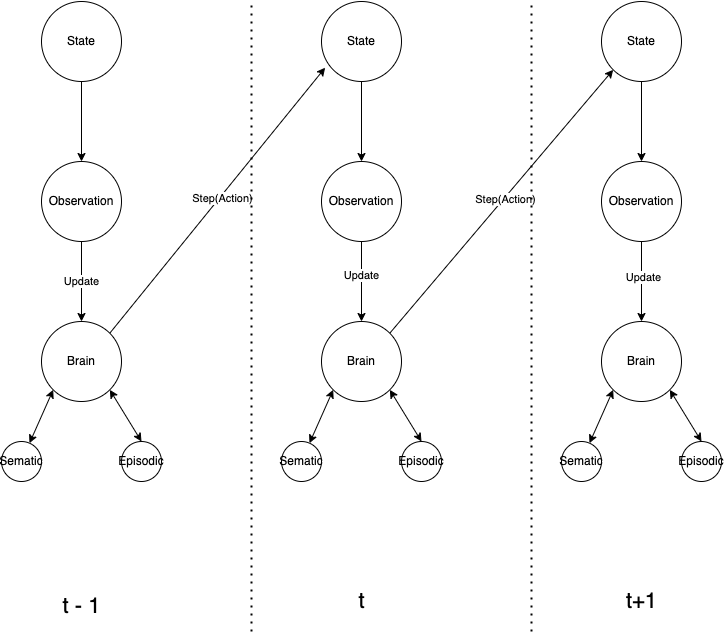

The diagram above was exported from draw.io. Its source (the exported page's mxGraphModel, read from the mxfile embedded in the PNG):
<mxGraphModel dx="783" dy="439" grid="1" gridSize="10" guides="1" tooltips="1" connect="1" arrows="1" fold="1" page="1" pageScale="1" pageWidth="850" pageHeight="1100" math="0" shadow="0">
  <root>
    <mxCell id="0" />
    <mxCell id="1" parent="0" />
    <mxCell id="10" style="edgeStyle=none;html=1;exitX=0.5;exitY=1;exitDx=0;exitDy=0;entryX=0.5;entryY=0;entryDx=0;entryDy=0;" parent="1" source="2" target="3" edge="1">
      <mxGeometry relative="1" as="geometry" />
    </mxCell>
    <mxCell id="2" value="State" style="ellipse;whiteSpace=wrap;html=1;aspect=fixed;" parent="1" vertex="1">
      <mxGeometry x="80" y="40" width="80" height="80" as="geometry" />
    </mxCell>
    <mxCell id="11" value="Update" style="edgeStyle=none;html=1;" parent="1" source="3" target="4" edge="1">
      <mxGeometry relative="1" as="geometry" />
    </mxCell>
    <mxCell id="3" value="Observation" style="ellipse;whiteSpace=wrap;html=1;aspect=fixed;" parent="1" vertex="1">
      <mxGeometry x="80" y="200" width="80" height="80" as="geometry" />
    </mxCell>
    <mxCell id="12" style="edgeStyle=none;html=1;exitX=0;exitY=1;exitDx=0;exitDy=0;startArrow=classic;startFill=1;" parent="1" source="4" target="5" edge="1">
      <mxGeometry relative="1" as="geometry" />
    </mxCell>
    <mxCell id="14" style="edgeStyle=none;html=1;exitX=1;exitY=1;exitDx=0;exitDy=0;entryX=0.5;entryY=0;entryDx=0;entryDy=0;startArrow=classic;startFill=1;" parent="1" source="4" target="6" edge="1">
      <mxGeometry relative="1" as="geometry" />
    </mxCell>
    <mxCell id="48" style="edgeStyle=none;html=1;exitX=1;exitY=0;exitDx=0;exitDy=0;entryX=0.046;entryY=0.827;entryDx=0;entryDy=0;entryPerimeter=0;" parent="1" source="4" target="19" edge="1">
      <mxGeometry relative="1" as="geometry" />
    </mxCell>
    <mxCell id="50" value="Step(Action)" style="edgeLabel;html=1;align=center;verticalAlign=middle;resizable=0;points=[];" parent="48" vertex="1" connectable="0">
      <mxGeometry x="0.0298" y="-2" relative="1" as="geometry">
        <mxPoint as="offset" />
      </mxGeometry>
    </mxCell>
    <mxCell id="4" value="Brain" style="ellipse;whiteSpace=wrap;html=1;aspect=fixed;" parent="1" vertex="1">
      <mxGeometry x="80" y="360" width="80" height="80" as="geometry" />
    </mxCell>
    <mxCell id="5" value="Sematic" style="ellipse;whiteSpace=wrap;html=1;aspect=fixed;" parent="1" vertex="1">
      <mxGeometry x="40" y="480" width="40" height="40" as="geometry" />
    </mxCell>
    <mxCell id="6" value="Episodic" style="ellipse;whiteSpace=wrap;html=1;aspect=fixed;" parent="1" vertex="1">
      <mxGeometry x="160" y="480" width="40" height="40" as="geometry" />
    </mxCell>
    <mxCell id="18" style="edgeStyle=none;html=1;exitX=0.5;exitY=1;exitDx=0;exitDy=0;entryX=0.5;entryY=0;entryDx=0;entryDy=0;" parent="1" source="19" target="21" edge="1">
      <mxGeometry relative="1" as="geometry" />
    </mxCell>
    <mxCell id="19" value="State" style="ellipse;whiteSpace=wrap;html=1;aspect=fixed;" parent="1" vertex="1">
      <mxGeometry x="360" y="40" width="80" height="80" as="geometry" />
    </mxCell>
    <mxCell id="20" style="edgeStyle=none;html=1;" parent="1" source="21" target="24" edge="1">
      <mxGeometry relative="1" as="geometry" />
    </mxCell>
    <mxCell id="57" value="Update" style="edgeLabel;html=1;align=center;verticalAlign=middle;resizable=0;points=[];" vertex="1" connectable="0" parent="20">
      <mxGeometry x="-0.1645" y="-1" relative="1" as="geometry">
        <mxPoint as="offset" />
      </mxGeometry>
    </mxCell>
    <mxCell id="21" value="Observation" style="ellipse;whiteSpace=wrap;html=1;aspect=fixed;" parent="1" vertex="1">
      <mxGeometry x="360" y="200" width="80" height="80" as="geometry" />
    </mxCell>
    <mxCell id="22" style="edgeStyle=none;html=1;exitX=0;exitY=1;exitDx=0;exitDy=0;startArrow=classic;startFill=1;" parent="1" source="24" target="25" edge="1">
      <mxGeometry relative="1" as="geometry" />
    </mxCell>
    <mxCell id="23" style="edgeStyle=none;html=1;exitX=1;exitY=1;exitDx=0;exitDy=0;entryX=0.5;entryY=0;entryDx=0;entryDy=0;startArrow=classic;startFill=1;" parent="1" source="24" target="29" edge="1">
      <mxGeometry relative="1" as="geometry" />
    </mxCell>
    <mxCell id="49" style="edgeStyle=none;html=1;exitX=1;exitY=0;exitDx=0;exitDy=0;entryX=0;entryY=1;entryDx=0;entryDy=0;" parent="1" source="24" target="34" edge="1">
      <mxGeometry relative="1" as="geometry" />
    </mxCell>
    <mxCell id="51" value="Step(Action)" style="edgeLabel;html=1;align=center;verticalAlign=middle;resizable=0;points=[];" parent="49" vertex="1" connectable="0">
      <mxGeometry x="0.0218" y="-2" relative="1" as="geometry">
        <mxPoint y="-1" as="offset" />
      </mxGeometry>
    </mxCell>
    <mxCell id="24" value="Brain" style="ellipse;whiteSpace=wrap;html=1;aspect=fixed;" parent="1" vertex="1">
      <mxGeometry x="360" y="360" width="80" height="80" as="geometry" />
    </mxCell>
    <mxCell id="25" value="Sematic" style="ellipse;whiteSpace=wrap;html=1;aspect=fixed;" parent="1" vertex="1">
      <mxGeometry x="320" y="480" width="40" height="40" as="geometry" />
    </mxCell>
    <mxCell id="29" value="Episodic" style="ellipse;whiteSpace=wrap;html=1;aspect=fixed;" parent="1" vertex="1">
      <mxGeometry x="440" y="480" width="40" height="40" as="geometry" />
    </mxCell>
    <mxCell id="33" style="edgeStyle=none;html=1;exitX=0.5;exitY=1;exitDx=0;exitDy=0;entryX=0.5;entryY=0;entryDx=0;entryDy=0;" parent="1" source="34" target="36" edge="1">
      <mxGeometry relative="1" as="geometry" />
    </mxCell>
    <mxCell id="34" value="State" style="ellipse;whiteSpace=wrap;html=1;aspect=fixed;" parent="1" vertex="1">
      <mxGeometry x="640" y="40" width="80" height="80" as="geometry" />
    </mxCell>
    <mxCell id="35" style="edgeStyle=none;html=1;" parent="1" source="36" target="39" edge="1">
      <mxGeometry relative="1" as="geometry" />
    </mxCell>
    <mxCell id="58" value="Update" style="edgeLabel;html=1;align=center;verticalAlign=middle;resizable=0;points=[];" vertex="1" connectable="0" parent="35">
      <mxGeometry x="-0.1312" y="1" relative="1" as="geometry">
        <mxPoint as="offset" />
      </mxGeometry>
    </mxCell>
    <mxCell id="36" value="Observation" style="ellipse;whiteSpace=wrap;html=1;aspect=fixed;" parent="1" vertex="1">
      <mxGeometry x="640" y="200" width="80" height="80" as="geometry" />
    </mxCell>
    <mxCell id="37" style="edgeStyle=none;html=1;exitX=0;exitY=1;exitDx=0;exitDy=0;startArrow=classic;startFill=1;" parent="1" source="39" target="40" edge="1">
      <mxGeometry relative="1" as="geometry" />
    </mxCell>
    <mxCell id="38" style="edgeStyle=none;html=1;exitX=1;exitY=1;exitDx=0;exitDy=0;entryX=0.5;entryY=0;entryDx=0;entryDy=0;startArrow=classic;startFill=1;" parent="1" source="39" target="44" edge="1">
      <mxGeometry relative="1" as="geometry" />
    </mxCell>
    <mxCell id="39" value="Brain" style="ellipse;whiteSpace=wrap;html=1;aspect=fixed;" parent="1" vertex="1">
      <mxGeometry x="640" y="360" width="80" height="80" as="geometry" />
    </mxCell>
    <mxCell id="40" value="Sematic" style="ellipse;whiteSpace=wrap;html=1;aspect=fixed;" parent="1" vertex="1">
      <mxGeometry x="600" y="480" width="40" height="40" as="geometry" />
    </mxCell>
    <mxCell id="44" value="Episodic" style="ellipse;whiteSpace=wrap;html=1;aspect=fixed;" parent="1" vertex="1">
      <mxGeometry x="720" y="480" width="40" height="40" as="geometry" />
    </mxCell>
    <mxCell id="52" value="" style="endArrow=none;dashed=1;html=1;dashPattern=1 3;strokeWidth=2;" parent="1" edge="1">
      <mxGeometry width="50" height="50" relative="1" as="geometry">
        <mxPoint x="290" y="670" as="sourcePoint" />
        <mxPoint x="290" y="40" as="targetPoint" />
      </mxGeometry>
    </mxCell>
    <mxCell id="53" value="" style="endArrow=none;dashed=1;html=1;dashPattern=1 3;strokeWidth=2;" parent="1" edge="1">
      <mxGeometry width="50" height="50" relative="1" as="geometry">
        <mxPoint x="570" y="670" as="sourcePoint" />
        <mxPoint x="570" y="40" as="targetPoint" />
      </mxGeometry>
    </mxCell>
    <mxCell id="54" value="t - 1" style="text;html=1;align=center;verticalAlign=middle;resizable=0;points=[];autosize=1;strokeColor=none;fillColor=none;fontSize=22;" parent="1" vertex="1">
      <mxGeometry x="90" y="625" width="60" height="40" as="geometry" />
    </mxCell>
    <mxCell id="55" value="t" style="text;html=1;align=center;verticalAlign=middle;resizable=0;points=[];autosize=1;strokeColor=none;fillColor=none;fontSize=22;" parent="1" vertex="1">
      <mxGeometry x="385" y="620" width="30" height="40" as="geometry" />
    </mxCell>
    <mxCell id="56" value="t+1" style="text;html=1;align=center;verticalAlign=middle;resizable=0;points=[];autosize=1;strokeColor=none;fillColor=none;fontSize=22;" parent="1" vertex="1">
      <mxGeometry x="655" y="620" width="50" height="40" as="geometry" />
    </mxCell>
  </root>
</mxGraphModel>